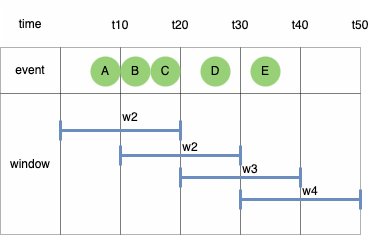

The diagram above was exported from draw.io. Its source (the exported page's mxGraphModel, read from the mxfile embedded in the PNG):
<mxGraphModel dx="524" dy="997" grid="1" gridSize="10" guides="1" tooltips="1" connect="1" arrows="1" fold="1" page="1" pageScale="1" pageWidth="1169" pageHeight="827" math="0" shadow="0">
  <root>
    <mxCell id="0" />
    <mxCell id="1" parent="0" />
    <mxCell id="ijiTlRfQKdgjUDKiYLmM-1" value="" style="childLayout=tableLayout;recursiveResize=0;shadow=0;fillColor=#f5f5f5;strokeColor=none;opacity=10;fontColor=#333333;" parent="1" vertex="1">
      <mxGeometry x="190" y="360" width="360" height="234" as="geometry" />
    </mxCell>
    <mxCell id="ijiTlRfQKdgjUDKiYLmM-2" value="" style="shape=tableRow;horizontal=0;startSize=0;swimlaneHead=0;swimlaneBody=0;top=0;left=0;bottom=0;right=0;dropTarget=0;collapsible=0;recursiveResize=0;expand=0;fontStyle=0;fillColor=none;strokeColor=inherit;opacity=0;" parent="ijiTlRfQKdgjUDKiYLmM-1" vertex="1">
      <mxGeometry width="360" height="47" as="geometry" />
    </mxCell>
    <mxCell id="ijiTlRfQKdgjUDKiYLmM-3" value="time" style="connectable=0;recursiveResize=0;strokeColor=inherit;fillColor=none;align=center;whiteSpace=wrap;html=1;opacity=30;" parent="ijiTlRfQKdgjUDKiYLmM-2" vertex="1">
      <mxGeometry width="60" height="47" as="geometry">
        <mxRectangle width="60" height="47" as="alternateBounds" />
      </mxGeometry>
    </mxCell>
    <mxCell id="ijiTlRfQKdgjUDKiYLmM-4" value="" style="connectable=0;recursiveResize=0;strokeColor=inherit;fillColor=none;align=center;whiteSpace=wrap;html=1;opacity=30;" parent="ijiTlRfQKdgjUDKiYLmM-2" vertex="1">
      <mxGeometry x="60" width="60" height="47" as="geometry">
        <mxRectangle width="60" height="47" as="alternateBounds" />
      </mxGeometry>
    </mxCell>
    <mxCell id="ijiTlRfQKdgjUDKiYLmM-5" value="" style="connectable=0;recursiveResize=0;strokeColor=inherit;fillColor=none;align=center;whiteSpace=wrap;html=1;opacity=30;" parent="ijiTlRfQKdgjUDKiYLmM-2" vertex="1">
      <mxGeometry x="120" width="60" height="47" as="geometry">
        <mxRectangle width="60" height="47" as="alternateBounds" />
      </mxGeometry>
    </mxCell>
    <mxCell id="ijiTlRfQKdgjUDKiYLmM-6" style="connectable=0;recursiveResize=0;strokeColor=inherit;fillColor=none;align=center;whiteSpace=wrap;html=1;opacity=30;" parent="ijiTlRfQKdgjUDKiYLmM-2" vertex="1">
      <mxGeometry x="180" width="60" height="47" as="geometry">
        <mxRectangle width="60" height="47" as="alternateBounds" />
      </mxGeometry>
    </mxCell>
    <mxCell id="ijiTlRfQKdgjUDKiYLmM-7" style="connectable=0;recursiveResize=0;strokeColor=inherit;fillColor=none;align=center;whiteSpace=wrap;html=1;opacity=30;" parent="ijiTlRfQKdgjUDKiYLmM-2" vertex="1">
      <mxGeometry x="240" width="60" height="47" as="geometry">
        <mxRectangle width="60" height="47" as="alternateBounds" />
      </mxGeometry>
    </mxCell>
    <mxCell id="ijiTlRfQKdgjUDKiYLmM-8" style="connectable=0;recursiveResize=0;strokeColor=inherit;fillColor=none;align=center;whiteSpace=wrap;html=1;opacity=30;" parent="ijiTlRfQKdgjUDKiYLmM-2" vertex="1">
      <mxGeometry x="300" width="60" height="47" as="geometry">
        <mxRectangle width="60" height="47" as="alternateBounds" />
      </mxGeometry>
    </mxCell>
    <mxCell id="ijiTlRfQKdgjUDKiYLmM-12" style="shape=tableRow;horizontal=0;startSize=0;swimlaneHead=0;swimlaneBody=0;top=0;left=0;bottom=0;right=0;dropTarget=0;collapsible=0;recursiveResize=0;expand=0;fontStyle=0;fillColor=none;strokeColor=default;opacity=30;" parent="ijiTlRfQKdgjUDKiYLmM-1" vertex="1">
      <mxGeometry y="47" width="360" height="46" as="geometry" />
    </mxCell>
    <mxCell id="ijiTlRfQKdgjUDKiYLmM-13" value="event" style="connectable=0;recursiveResize=0;strokeColor=inherit;fillColor=none;align=center;whiteSpace=wrap;html=1;opacity=30;" parent="ijiTlRfQKdgjUDKiYLmM-12" vertex="1">
      <mxGeometry width="60" height="46" as="geometry">
        <mxRectangle width="60" height="46" as="alternateBounds" />
      </mxGeometry>
    </mxCell>
    <mxCell id="ijiTlRfQKdgjUDKiYLmM-14" value="" style="connectable=0;recursiveResize=0;strokeColor=default;fillColor=none;align=center;whiteSpace=wrap;html=1;opacity=30;" parent="ijiTlRfQKdgjUDKiYLmM-12" vertex="1">
      <mxGeometry x="60" width="60" height="46" as="geometry">
        <mxRectangle width="60" height="46" as="alternateBounds" />
      </mxGeometry>
    </mxCell>
    <mxCell id="ijiTlRfQKdgjUDKiYLmM-15" value="" style="connectable=0;recursiveResize=0;strokeColor=default;fillColor=none;align=center;whiteSpace=wrap;html=1;opacity=30;" parent="ijiTlRfQKdgjUDKiYLmM-12" vertex="1">
      <mxGeometry x="120" width="60" height="46" as="geometry">
        <mxRectangle width="60" height="46" as="alternateBounds" />
      </mxGeometry>
    </mxCell>
    <mxCell id="ijiTlRfQKdgjUDKiYLmM-16" style="connectable=0;recursiveResize=0;strokeColor=default;fillColor=none;align=center;whiteSpace=wrap;html=1;opacity=30;" parent="ijiTlRfQKdgjUDKiYLmM-12" vertex="1">
      <mxGeometry x="180" width="60" height="46" as="geometry">
        <mxRectangle width="60" height="46" as="alternateBounds" />
      </mxGeometry>
    </mxCell>
    <mxCell id="ijiTlRfQKdgjUDKiYLmM-17" style="connectable=0;recursiveResize=0;strokeColor=default;fillColor=none;align=center;whiteSpace=wrap;html=1;opacity=30;" parent="ijiTlRfQKdgjUDKiYLmM-12" vertex="1">
      <mxGeometry x="240" width="60" height="46" as="geometry">
        <mxRectangle width="60" height="46" as="alternateBounds" />
      </mxGeometry>
    </mxCell>
    <mxCell id="ijiTlRfQKdgjUDKiYLmM-18" style="connectable=0;recursiveResize=0;strokeColor=default;fillColor=none;align=center;whiteSpace=wrap;html=1;opacity=30;" parent="ijiTlRfQKdgjUDKiYLmM-12" vertex="1">
      <mxGeometry x="300" width="60" height="46" as="geometry">
        <mxRectangle width="60" height="46" as="alternateBounds" />
      </mxGeometry>
    </mxCell>
    <mxCell id="ijiTlRfQKdgjUDKiYLmM-22" style="shape=tableRow;horizontal=0;startSize=0;swimlaneHead=0;swimlaneBody=0;top=0;left=0;bottom=0;right=0;dropTarget=0;collapsible=0;recursiveResize=0;expand=0;fontStyle=0;fillColor=none;strokeColor=default;opacity=30;" parent="ijiTlRfQKdgjUDKiYLmM-1" vertex="1">
      <mxGeometry y="93" width="360" height="47" as="geometry" />
    </mxCell>
    <mxCell id="ijiTlRfQKdgjUDKiYLmM-23" value="window" style="connectable=0;recursiveResize=0;strokeColor=inherit;fillColor=none;align=center;whiteSpace=wrap;html=1;opacity=30;rowspan=3;colspan=1;" parent="ijiTlRfQKdgjUDKiYLmM-22" vertex="1">
      <mxGeometry width="60" height="141" as="geometry">
        <mxRectangle width="60" height="47" as="alternateBounds" />
      </mxGeometry>
    </mxCell>
    <mxCell id="ijiTlRfQKdgjUDKiYLmM-24" value="" style="connectable=0;recursiveResize=0;strokeColor=default;fillColor=none;align=center;whiteSpace=wrap;html=1;opacity=30;rowspan=3;colspan=1;" parent="ijiTlRfQKdgjUDKiYLmM-22" vertex="1">
      <mxGeometry x="60" width="60" height="141" as="geometry">
        <mxRectangle width="60" height="47" as="alternateBounds" />
      </mxGeometry>
    </mxCell>
    <mxCell id="ijiTlRfQKdgjUDKiYLmM-25" value="" style="connectable=0;recursiveResize=0;strokeColor=default;fillColor=none;align=center;whiteSpace=wrap;html=1;opacity=30;rowspan=3;colspan=1;" parent="ijiTlRfQKdgjUDKiYLmM-22" vertex="1">
      <mxGeometry x="120" width="60" height="141" as="geometry">
        <mxRectangle width="60" height="47" as="alternateBounds" />
      </mxGeometry>
    </mxCell>
    <mxCell id="ijiTlRfQKdgjUDKiYLmM-26" style="connectable=0;recursiveResize=0;strokeColor=default;fillColor=none;align=center;whiteSpace=wrap;html=1;opacity=30;rowspan=3;colspan=1;" parent="ijiTlRfQKdgjUDKiYLmM-22" vertex="1">
      <mxGeometry x="180" width="60" height="141" as="geometry">
        <mxRectangle width="60" height="47" as="alternateBounds" />
      </mxGeometry>
    </mxCell>
    <mxCell id="ijiTlRfQKdgjUDKiYLmM-27" style="connectable=0;recursiveResize=0;strokeColor=default;fillColor=none;align=center;whiteSpace=wrap;html=1;opacity=30;rowspan=3;colspan=1;" parent="ijiTlRfQKdgjUDKiYLmM-22" vertex="1">
      <mxGeometry x="240" width="60" height="141" as="geometry">
        <mxRectangle width="60" height="47" as="alternateBounds" />
      </mxGeometry>
    </mxCell>
    <mxCell id="ijiTlRfQKdgjUDKiYLmM-28" style="connectable=0;recursiveResize=0;strokeColor=default;fillColor=none;align=center;whiteSpace=wrap;html=1;opacity=30;rowspan=3;colspan=1;" parent="ijiTlRfQKdgjUDKiYLmM-22" vertex="1">
      <mxGeometry x="300" width="60" height="141" as="geometry">
        <mxRectangle width="60" height="47" as="alternateBounds" />
      </mxGeometry>
    </mxCell>
    <mxCell id="ijiTlRfQKdgjUDKiYLmM-32" style="shape=tableRow;horizontal=0;startSize=0;swimlaneHead=0;swimlaneBody=0;top=0;left=0;bottom=0;right=0;dropTarget=0;collapsible=0;recursiveResize=0;expand=0;fontStyle=0;fillColor=none;strokeColor=default;opacity=30;" parent="ijiTlRfQKdgjUDKiYLmM-1" vertex="1">
      <mxGeometry y="140" width="360" height="47" as="geometry" />
    </mxCell>
    <mxCell id="ijiTlRfQKdgjUDKiYLmM-42" style="shape=tableRow;horizontal=0;startSize=0;swimlaneHead=0;swimlaneBody=0;top=0;left=0;bottom=0;right=0;dropTarget=0;collapsible=0;recursiveResize=0;expand=0;fontStyle=0;fillColor=none;strokeColor=default;opacity=30;" parent="ijiTlRfQKdgjUDKiYLmM-1" vertex="1">
      <mxGeometry y="187" width="360" height="47" as="geometry" />
    </mxCell>
    <mxCell id="ijiTlRfQKdgjUDKiYLmM-52" value="t10" style="text;html=1;align=center;verticalAlign=middle;whiteSpace=wrap;rounded=0;opacity=30;strokeColor=none;" parent="1" vertex="1">
      <mxGeometry x="280" y="370" width="60" height="30" as="geometry" />
    </mxCell>
    <mxCell id="ijiTlRfQKdgjUDKiYLmM-53" value="t20" style="text;html=1;align=center;verticalAlign=middle;whiteSpace=wrap;rounded=0;opacity=30;strokeColor=none;" parent="1" vertex="1">
      <mxGeometry x="340" y="370" width="60" height="30" as="geometry" />
    </mxCell>
    <mxCell id="ijiTlRfQKdgjUDKiYLmM-54" value="t30" style="text;html=1;align=center;verticalAlign=middle;whiteSpace=wrap;rounded=0;opacity=30;strokeColor=none;" parent="1" vertex="1">
      <mxGeometry x="400" y="370" width="60" height="30" as="geometry" />
    </mxCell>
    <mxCell id="ijiTlRfQKdgjUDKiYLmM-55" value="t40" style="text;html=1;align=center;verticalAlign=middle;whiteSpace=wrap;rounded=0;opacity=30;strokeColor=none;" parent="1" vertex="1">
      <mxGeometry x="460" y="370" width="60" height="30" as="geometry" />
    </mxCell>
    <mxCell id="ijiTlRfQKdgjUDKiYLmM-56" value="t50" style="text;html=1;align=center;verticalAlign=middle;whiteSpace=wrap;rounded=0;opacity=30;strokeColor=none;" parent="1" vertex="1">
      <mxGeometry x="520" y="370" width="60" height="30" as="geometry" />
    </mxCell>
    <mxCell id="ijiTlRfQKdgjUDKiYLmM-58" value="A" style="ellipse;whiteSpace=wrap;html=1;fillColor=#97D077;strokeColor=none;" parent="1" vertex="1">
      <mxGeometry x="280" y="416" width="30" height="30" as="geometry" />
    </mxCell>
    <mxCell id="ijiTlRfQKdgjUDKiYLmM-59" value="B" style="ellipse;whiteSpace=wrap;html=1;fillColor=#97D077;strokeColor=none;" parent="1" vertex="1">
      <mxGeometry x="310" y="416" width="30" height="30" as="geometry" />
    </mxCell>
    <mxCell id="ijiTlRfQKdgjUDKiYLmM-60" value="C" style="ellipse;whiteSpace=wrap;html=1;fillColor=#97D077;strokeColor=none;" parent="1" vertex="1">
      <mxGeometry x="340" y="416" width="30" height="30" as="geometry" />
    </mxCell>
    <mxCell id="ijiTlRfQKdgjUDKiYLmM-61" value="" style="shape=crossbar;whiteSpace=wrap;html=1;rounded=1;strokeWidth=3;fillColor=#dae8fc;strokeColor=#6c8ebf;" parent="1" vertex="1">
      <mxGeometry x="310" y="505" width="120" height="20" as="geometry" />
    </mxCell>
    <mxCell id="ijiTlRfQKdgjUDKiYLmM-62" value="w2" style="text;html=1;align=center;verticalAlign=middle;whiteSpace=wrap;rounded=0;" parent="1" vertex="1">
      <mxGeometry x="350" y="492" width="60" height="30" as="geometry" />
    </mxCell>
    <mxCell id="ijiTlRfQKdgjUDKiYLmM-63" value="" style="shape=crossbar;whiteSpace=wrap;html=1;rounded=1;strokeWidth=3;fillColor=#dae8fc;strokeColor=#6c8ebf;" parent="1" vertex="1">
      <mxGeometry x="370" y="527" width="120" height="20" as="geometry" />
    </mxCell>
    <mxCell id="ijiTlRfQKdgjUDKiYLmM-64" value="w3" style="text;html=1;align=center;verticalAlign=middle;whiteSpace=wrap;rounded=0;" parent="1" vertex="1">
      <mxGeometry x="410" y="514" width="60" height="30" as="geometry" />
    </mxCell>
    <mxCell id="ijiTlRfQKdgjUDKiYLmM-65" value="" style="shape=crossbar;whiteSpace=wrap;html=1;rounded=1;strokeWidth=3;fillColor=#dae8fc;strokeColor=#6c8ebf;" parent="1" vertex="1">
      <mxGeometry x="430" y="549" width="120" height="20" as="geometry" />
    </mxCell>
    <mxCell id="ijiTlRfQKdgjUDKiYLmM-66" value="w4" style="text;html=1;align=center;verticalAlign=middle;whiteSpace=wrap;rounded=0;" parent="1" vertex="1">
      <mxGeometry x="470" y="536" width="60" height="30" as="geometry" />
    </mxCell>
    <mxCell id="ijiTlRfQKdgjUDKiYLmM-73" value="D" style="ellipse;whiteSpace=wrap;html=1;fillColor=#97D077;strokeColor=none;" parent="1" vertex="1">
      <mxGeometry x="390" y="416" width="30" height="30" as="geometry" />
    </mxCell>
    <mxCell id="ijiTlRfQKdgjUDKiYLmM-74" value="E" style="ellipse;whiteSpace=wrap;html=1;fillColor=#97D077;strokeColor=none;" parent="1" vertex="1">
      <mxGeometry x="440" y="416" width="30" height="30" as="geometry" />
    </mxCell>
    <mxCell id="ijiTlRfQKdgjUDKiYLmM-75" value="" style="shape=crossbar;whiteSpace=wrap;html=1;rounded=1;strokeWidth=3;fillColor=#dae8fc;strokeColor=#6c8ebf;" parent="1" vertex="1">
      <mxGeometry x="250" y="480" width="120" height="20" as="geometry" />
    </mxCell>
    <mxCell id="ijiTlRfQKdgjUDKiYLmM-76" value="w2" style="text;html=1;align=center;verticalAlign=middle;whiteSpace=wrap;rounded=0;" parent="1" vertex="1">
      <mxGeometry x="290" y="462" width="60" height="30" as="geometry" />
    </mxCell>
  </root>
</mxGraphModel>